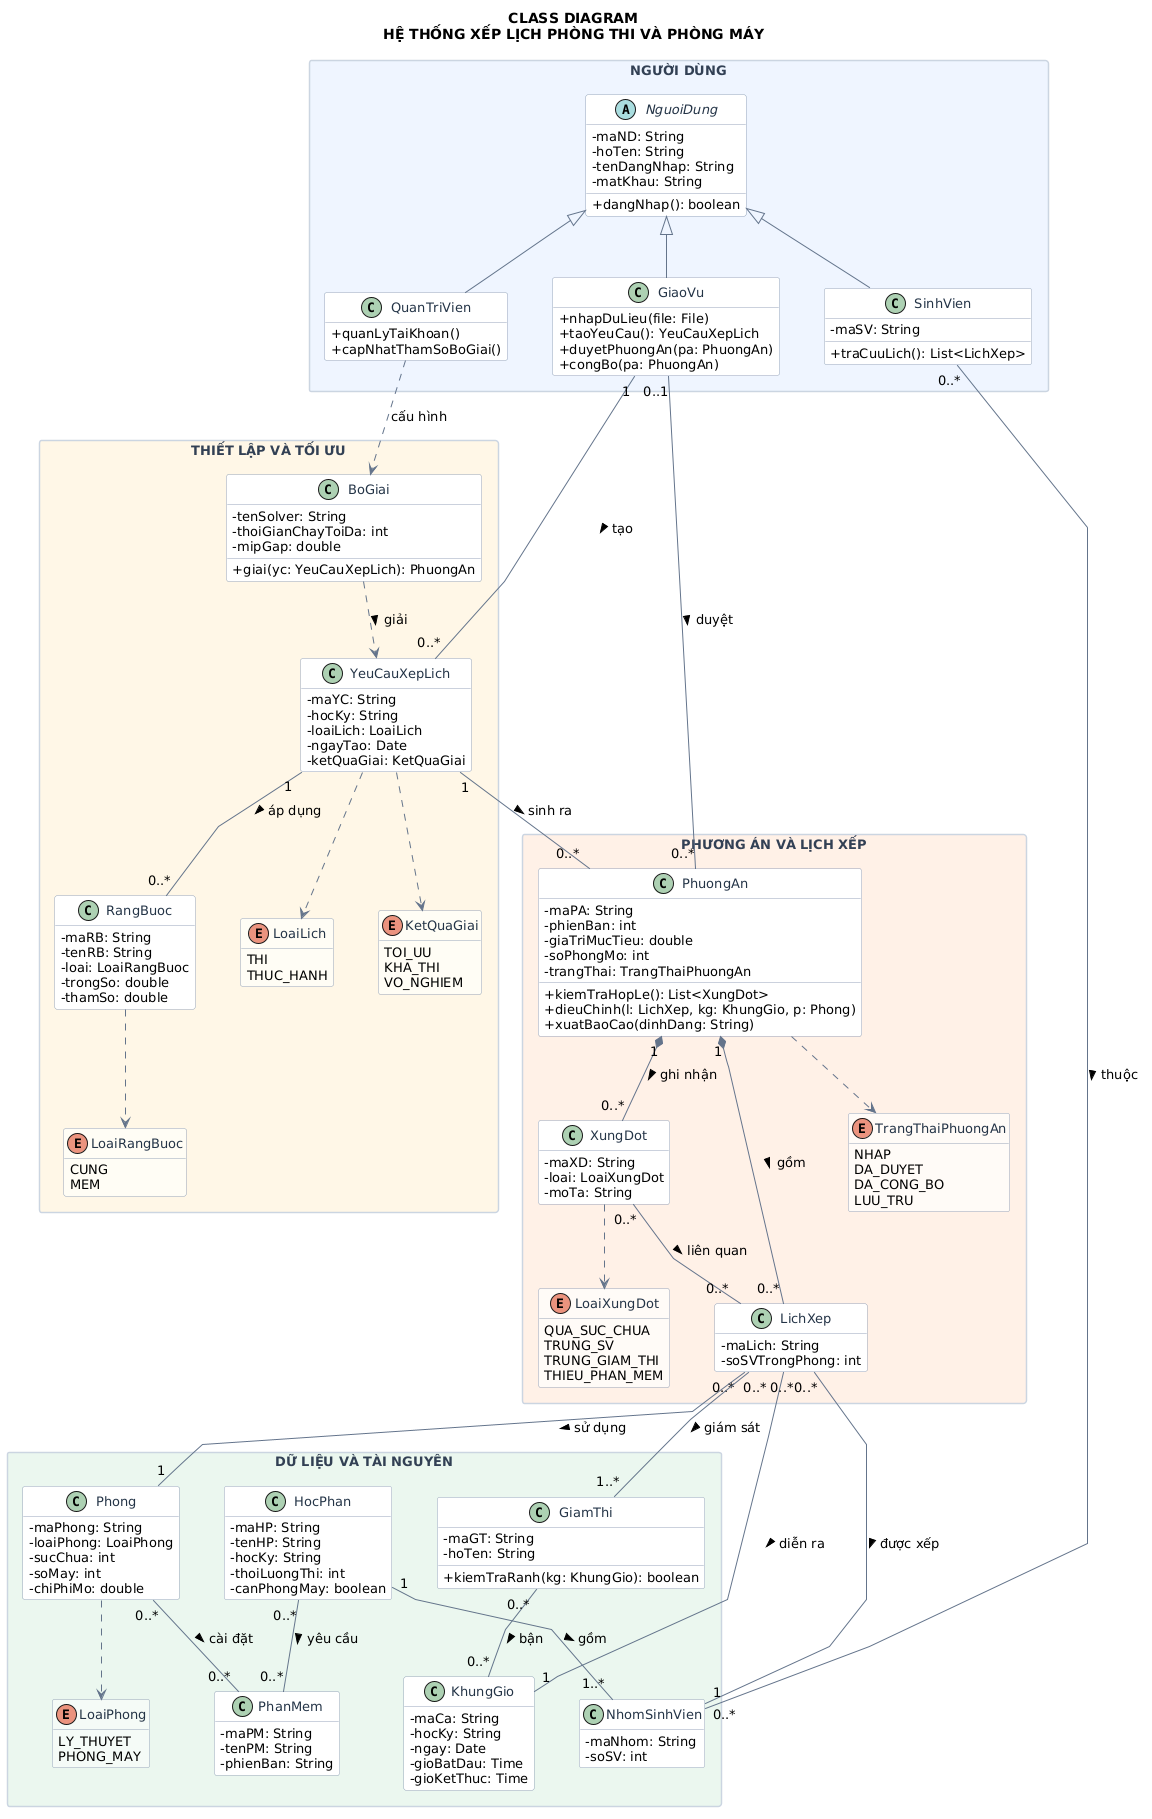

The diagram above was rendered by PlantUML. Its source (embedded in the PNG):
@startuml
title CLASS DIAGRAM\nHỆ THỐNG XẾP LỊCH PHÒNG THI VÀ PHÒNG MÁY

skinparam shadowing false
skinparam defaultFontName "DejaVu Sans"
skinparam defaultFontSize 13
skinparam classAttributeIconSize 0
skinparam packageStyle rectangle
skinparam linetype polyline
skinparam nodesep 45
skinparam ranksep 60
hide empty members

skinparam class {
  BorderColor #94A3B8
  FontColor #243447
  BackgroundColor #FFFFFF
  ArrowColor #64748B
}
skinparam package {
  BorderColor #CBD5E1
  FontColor #334155
  BackgroundColor #F8FAFC
}
skinparam ArrowColor #64748B

package "NGƯỜI DÙNG" #EEF5FF {
  abstract class NguoiDung {
    - maND: String
    - hoTen: String
    - tenDangNhap: String
    - matKhau: String
    + dangNhap(): boolean
  }
  class QuanTriVien {
    + quanLyTaiKhoan()
    + capNhatThamSoBoGiai()
  }
  class GiaoVu {
    + nhapDuLieu(file: File)
    + taoYeuCau(): YeuCauXepLich
    + duyetPhuongAn(pa: PhuongAn)
    + congBo(pa: PhuongAn)
  }
  class SinhVien {
    - maSV: String
    + traCuuLich(): List<LichXep>
  }
}

package "THIẾT LẬP VÀ TỐI ƯU" #FFF7E6 {
  class BoGiai {
    - tenSolver: String
    - thoiGianChayToiDa: int
    - mipGap: double
    + giai(yc: YeuCauXepLich): PhuongAn
  }
  class YeuCauXepLich {
    - maYC: String
    - hocKy: String
    - loaiLich: LoaiLich
    - ngayTao: Date
    - ketQuaGiai: KetQuaGiai
  }
  class RangBuoc {
    - maRB: String
    - tenRB: String
    - loai: LoaiRangBuoc
    - trongSo: double
    - thamSo: double
  }
  enum LoaiLich #FFFDF5 {
    THI
    THUC_HANH
  }
  enum KetQuaGiai #FFFDF5 {
    TOI_UU
    KHA_THI
    VO_NGHIEM
  }
  enum LoaiRangBuoc #FFFDF5 {
    CUNG
    MEM
  }
}

package "PHƯƠNG ÁN VÀ LỊCH XẾP" #FFF0E7 {
  class PhuongAn {
    - maPA: String
    - phienBan: int
    - giaTriMucTieu: double
    - soPhongMo: int
    - trangThai: TrangThaiPhuongAn
    + kiemTraHopLe(): List<XungDot>
    + dieuChinh(l: LichXep, kg: KhungGio, p: Phong)
    + xuatBaoCao(dinhDang: String)
  }
  class XungDot {
    - maXD: String
    - loai: LoaiXungDot
    - moTa: String
  }
  class LichXep {
    - maLich: String
    - soSVTrongPhong: int
  }
  enum TrangThaiPhuongAn #FFFAF6 {
    NHAP
    DA_DUYET
    DA_CONG_BO
    LUU_TRU
  }
  enum LoaiXungDot #FFFAF6 {
    QUA_SUC_CHUA
    TRUNG_SV
    TRUNG_GIAM_THI
    THIEU_PHAN_MEM
  }
}

package "DỮ LIỆU VÀ TÀI NGUYÊN" #EAF7EE {
  class NhomSinhVien {
    - maNhom: String
    - soSV: int
  }
  class HocPhan {
    - maHP: String
    - tenHP: String
    - hocKy: String
    - thoiLuongThi: int
    - canPhongMay: boolean
  }
  class GiamThi {
    - maGT: String
    - hoTen: String
    + kiemTraRanh(kg: KhungGio): boolean
  }
  class KhungGio {
    - maCa: String
    - hocKy: String
    - ngay: Date
    - gioBatDau: Time
    - gioKetThuc: Time
  }
  class Phong {
    - maPhong: String
    - loaiPhong: LoaiPhong
    - sucChua: int
    - soMay: int
    - chiPhiMo: double
  }
  class PhanMem {
    - maPM: String
    - tenPM: String
    - phienBan: String
  }
  enum LoaiPhong #F5FBF6 {
    LY_THUYET
    PHONG_MAY
  }
}

' ===== Kế thừa =====
NguoiDung <|-- QuanTriVien
NguoiDung <|-- GiaoVu
NguoiDung <|-- SinhVien

' ===== Người dùng với nghiệp vụ =====
QuanTriVien ..> BoGiai : cấu hình
GiaoVu "1" -- "0..*" YeuCauXepLich : tạo >
GiaoVu "0..1" -- "0..*" PhuongAn : duyệt >
SinhVien "0..*" -- "0..*" NhomSinhVien : thuộc >

' ===== Thiết lập và giải =====
BoGiai ..> YeuCauXepLich : giải >
YeuCauXepLich "1" -- "0..*" PhuongAn : sinh ra >
YeuCauXepLich "1" -- "0..*" RangBuoc : áp dụng >

' ===== Phương án =====
PhuongAn "1" *-- "0..*" LichXep : gồm >
PhuongAn "1" *-- "0..*" XungDot : ghi nhận >
XungDot "0..*" -- "0..*" LichXep : liên quan >

' ===== Lịch xếp và tài nguyên =====
HocPhan "1" -- "1..*" NhomSinhVien : gồm >
LichXep "0..*" -- "1" NhomSinhVien : được xếp >
LichXep "0..*" -- "1" Phong : sử dụng >
LichXep "0..*" -- "1" KhungGio : diễn ra >
LichXep "0..*" -- "1..*" GiamThi : giám sát >
GiamThi "0..*" -- "0..*" KhungGio : bận >
HocPhan "0..*" -- "0..*" PhanMem : yêu cầu >
Phong "0..*" -- "0..*" PhanMem : cài đặt >

' ===== Nối enum với lớp sử dụng (tránh bị bơ vơ) =====
YeuCauXepLich ..> LoaiLich
YeuCauXepLich ..> KetQuaGiai
RangBuoc ..> LoaiRangBuoc
PhuongAn ..> TrangThaiPhuongAn
XungDot ..> LoaiXungDot
Phong ..> LoaiPhong
@enduml